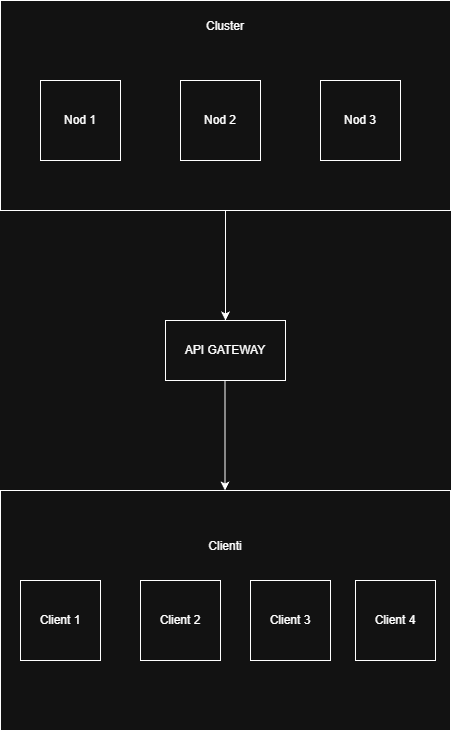

The diagram above was exported from draw.io. Its source (the exported page's mxGraphModel, read from the mxfile embedded in the PNG):
<mxGraphModel dx="946" dy="569" grid="1" gridSize="10" guides="1" tooltips="1" connect="1" arrows="1" fold="1" page="1" pageScale="1" pageWidth="850" pageHeight="1100" math="0" shadow="0">
  <root>
    <mxCell id="0" />
    <mxCell id="1" parent="0" />
    <mxCell id="YNgZbvBrQE7CnpYjJVMj-1" value="Cluster&lt;div&gt;&lt;br&gt;&lt;/div&gt;&lt;div&gt;&lt;br&gt;&lt;/div&gt;&lt;div&gt;&lt;br&gt;&lt;/div&gt;&lt;div&gt;&lt;br&gt;&lt;/div&gt;&lt;div&gt;&lt;br&gt;&lt;/div&gt;&lt;div&gt;&lt;br&gt;&lt;/div&gt;&lt;div&gt;&lt;br&gt;&lt;/div&gt;&lt;div&gt;&lt;br&gt;&lt;/div&gt;&lt;div&gt;&lt;br&gt;&lt;/div&gt;&lt;div&gt;&lt;br&gt;&lt;/div&gt;&lt;div&gt;&lt;br&gt;&lt;/div&gt;" style="rounded=0;whiteSpace=wrap;html=1;verticalAlign=middle;" parent="1" vertex="1">
      <mxGeometry x="70" y="60" width="450" height="210" as="geometry" />
    </mxCell>
    <mxCell id="YNgZbvBrQE7CnpYjJVMj-2" value="Nod 1" style="whiteSpace=wrap;html=1;aspect=fixed;" parent="1" vertex="1">
      <mxGeometry x="110" y="140" width="80" height="80" as="geometry" />
    </mxCell>
    <mxCell id="YNgZbvBrQE7CnpYjJVMj-3" value="Nod 2" style="whiteSpace=wrap;html=1;aspect=fixed;" parent="1" vertex="1">
      <mxGeometry x="250" y="140" width="80" height="80" as="geometry" />
    </mxCell>
    <mxCell id="YNgZbvBrQE7CnpYjJVMj-4" value="Nod 3" style="whiteSpace=wrap;html=1;aspect=fixed;" parent="1" vertex="1">
      <mxGeometry x="390" y="140" width="80" height="80" as="geometry" />
    </mxCell>
    <mxCell id="YNgZbvBrQE7CnpYjJVMj-6" value="" style="endArrow=classic;html=1;rounded=0;exitX=0.5;exitY=1;exitDx=0;exitDy=0;" parent="1" source="YNgZbvBrQE7CnpYjJVMj-1" edge="1">
      <mxGeometry relative="1" as="geometry">
        <mxPoint x="150" y="300" as="sourcePoint" />
        <mxPoint x="295" y="380" as="targetPoint" />
      </mxGeometry>
    </mxCell>
    <mxCell id="YNgZbvBrQE7CnpYjJVMj-8" value="API GATEWAY" style="rounded=0;whiteSpace=wrap;html=1;" parent="1" vertex="1">
      <mxGeometry x="235" y="380" width="120" height="60" as="geometry" />
    </mxCell>
    <mxCell id="YNgZbvBrQE7CnpYjJVMj-9" value="" style="endArrow=classic;html=1;rounded=0;exitX=0.5;exitY=1;exitDx=0;exitDy=0;" parent="1" edge="1">
      <mxGeometry relative="1" as="geometry">
        <mxPoint x="294.5" y="440" as="sourcePoint" />
        <mxPoint x="294.5" y="550" as="targetPoint" />
      </mxGeometry>
    </mxCell>
    <mxCell id="YNgZbvBrQE7CnpYjJVMj-10" value="Clienti&lt;div&gt;&lt;br&gt;&lt;/div&gt;&lt;div&gt;&lt;br&gt;&lt;/div&gt;&lt;div&gt;&lt;br&gt;&lt;/div&gt;&lt;div&gt;&lt;br&gt;&lt;/div&gt;&lt;div&gt;&lt;br&gt;&lt;/div&gt;&lt;div&gt;&lt;br&gt;&lt;/div&gt;&lt;div&gt;&lt;br&gt;&lt;/div&gt;&lt;div&gt;&lt;br&gt;&lt;/div&gt;&lt;div&gt;&lt;br&gt;&lt;/div&gt;" style="rounded=0;whiteSpace=wrap;html=1;" parent="1" vertex="1">
      <mxGeometry x="70" y="550" width="450" height="240" as="geometry" />
    </mxCell>
    <mxCell id="YNgZbvBrQE7CnpYjJVMj-11" value="Client 1" style="whiteSpace=wrap;html=1;aspect=fixed;" parent="1" vertex="1">
      <mxGeometry x="90" y="640" width="80" height="80" as="geometry" />
    </mxCell>
    <mxCell id="YNgZbvBrQE7CnpYjJVMj-12" value="Client 2" style="whiteSpace=wrap;html=1;aspect=fixed;" parent="1" vertex="1">
      <mxGeometry x="210" y="640" width="80" height="80" as="geometry" />
    </mxCell>
    <mxCell id="YNgZbvBrQE7CnpYjJVMj-13" value="Client 3" style="whiteSpace=wrap;html=1;aspect=fixed;" parent="1" vertex="1">
      <mxGeometry x="320" y="640" width="80" height="80" as="geometry" />
    </mxCell>
    <mxCell id="YNgZbvBrQE7CnpYjJVMj-14" value="Client 4" style="whiteSpace=wrap;html=1;aspect=fixed;" parent="1" vertex="1">
      <mxGeometry x="425" y="640" width="80" height="80" as="geometry" />
    </mxCell>
  </root>
</mxGraphModel>